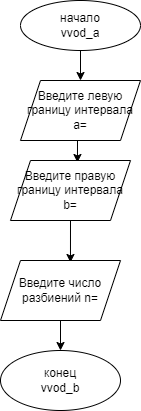

The diagram above was exported from draw.io. Its source (the exported page's mxGraphModel, read from the mxfile embedded in the PNG):
<mxGraphModel dx="827" dy="452" grid="1" gridSize="10" guides="1" tooltips="1" connect="1" arrows="1" fold="1" page="1" pageScale="1" pageWidth="827" pageHeight="1169" math="0" shadow="0">
  <root>
    <mxCell id="0" />
    <mxCell id="1" parent="0" />
    <mxCell id="n6DidXCxAAmHMdjitFHG-5" style="edgeStyle=orthogonalEdgeStyle;rounded=0;orthogonalLoop=1;jettySize=auto;html=1;exitX=0.5;exitY=1;exitDx=0;exitDy=0;" edge="1" parent="1" source="n6DidXCxAAmHMdjitFHG-1" target="n6DidXCxAAmHMdjitFHG-2">
      <mxGeometry relative="1" as="geometry" />
    </mxCell>
    <mxCell id="n6DidXCxAAmHMdjitFHG-1" value="начало&lt;br&gt;vvod_a" style="ellipse;whiteSpace=wrap;html=1;" vertex="1" parent="1">
      <mxGeometry x="270" y="120" width="120" height="50" as="geometry" />
    </mxCell>
    <mxCell id="n6DidXCxAAmHMdjitFHG-6" style="edgeStyle=orthogonalEdgeStyle;rounded=0;orthogonalLoop=1;jettySize=auto;html=1;exitX=0.5;exitY=1;exitDx=0;exitDy=0;entryX=0.558;entryY=0.033;entryDx=0;entryDy=0;entryPerimeter=0;" edge="1" parent="1" source="n6DidXCxAAmHMdjitFHG-2" target="n6DidXCxAAmHMdjitFHG-3">
      <mxGeometry relative="1" as="geometry" />
    </mxCell>
    <mxCell id="n6DidXCxAAmHMdjitFHG-2" value="Введите левую границу интервала a=" style="shape=parallelogram;perimeter=parallelogramPerimeter;whiteSpace=wrap;html=1;fixedSize=1;" vertex="1" parent="1">
      <mxGeometry x="270" y="200" width="120" height="60" as="geometry" />
    </mxCell>
    <mxCell id="n6DidXCxAAmHMdjitFHG-7" style="edgeStyle=orthogonalEdgeStyle;rounded=0;orthogonalLoop=1;jettySize=auto;html=1;exitX=0.5;exitY=1;exitDx=0;exitDy=0;entryX=0.583;entryY=0.033;entryDx=0;entryDy=0;entryPerimeter=0;" edge="1" parent="1" source="n6DidXCxAAmHMdjitFHG-3" target="n6DidXCxAAmHMdjitFHG-4">
      <mxGeometry relative="1" as="geometry" />
    </mxCell>
    <mxCell id="n6DidXCxAAmHMdjitFHG-3" value="Введите правую границу интервала b=" style="shape=parallelogram;perimeter=parallelogramPerimeter;whiteSpace=wrap;html=1;fixedSize=1;" vertex="1" parent="1">
      <mxGeometry x="260" y="280" width="120" height="60" as="geometry" />
    </mxCell>
    <mxCell id="n6DidXCxAAmHMdjitFHG-9" style="edgeStyle=orthogonalEdgeStyle;rounded=0;orthogonalLoop=1;jettySize=auto;html=1;exitX=0.5;exitY=1;exitDx=0;exitDy=0;" edge="1" parent="1" source="n6DidXCxAAmHMdjitFHG-4" target="n6DidXCxAAmHMdjitFHG-8">
      <mxGeometry relative="1" as="geometry" />
    </mxCell>
    <mxCell id="n6DidXCxAAmHMdjitFHG-4" value="Введите число разбиений n=" style="shape=parallelogram;perimeter=parallelogramPerimeter;whiteSpace=wrap;html=1;fixedSize=1;" vertex="1" parent="1">
      <mxGeometry x="250" y="380" width="120" height="60" as="geometry" />
    </mxCell>
    <mxCell id="n6DidXCxAAmHMdjitFHG-8" value="конец&lt;br&gt;vvod_b" style="ellipse;whiteSpace=wrap;html=1;" vertex="1" parent="1">
      <mxGeometry x="250" y="470" width="120" height="60" as="geometry" />
    </mxCell>
  </root>
</mxGraphModel>